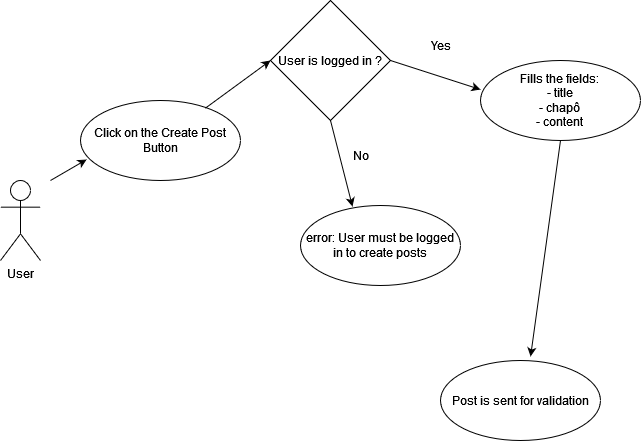

The diagram above was exported from draw.io. Its source (the exported page's mxGraphModel, read from the mxfile embedded in the PNG):
<mxGraphModel dx="974" dy="503" grid="1" gridSize="10" guides="1" tooltips="1" connect="1" arrows="1" fold="1" page="1" pageScale="1" pageWidth="850" pageHeight="1100" math="0" shadow="0">
  <root>
    <mxCell id="0" />
    <mxCell id="1" parent="0" />
    <mxCell id="5v1zRxvSDNw1_mjDPV5--2" value="&lt;div&gt;User&lt;/div&gt;" style="shape=umlActor;verticalLabelPosition=bottom;verticalAlign=top;html=1;outlineConnect=0;" parent="1" vertex="1">
      <mxGeometry x="40" y="200" width="40" height="80" as="geometry" />
    </mxCell>
    <mxCell id="5v1zRxvSDNw1_mjDPV5--3" value="Click on the Create Post Button" style="ellipse;whiteSpace=wrap;html=1;" parent="1" vertex="1">
      <mxGeometry x="120" y="120" width="160" height="80" as="geometry" />
    </mxCell>
    <mxCell id="5v1zRxvSDNw1_mjDPV5--5" value="Fills the fields:&lt;br&gt;&lt;div&gt;- title&lt;/div&gt;&lt;div&gt;- chapô&lt;/div&gt;&lt;div&gt;- content&lt;br&gt;&lt;/div&gt;" style="ellipse;whiteSpace=wrap;html=1;" parent="1" vertex="1">
      <mxGeometry x="520" y="80" width="160" height="80" as="geometry" />
    </mxCell>
    <mxCell id="5v1zRxvSDNw1_mjDPV5--6" value="" style="endArrow=classic;html=1;rounded=0;entryX=0;entryY=0.5;entryDx=0;entryDy=0;exitX=0.779;exitY=0.098;exitDx=0;exitDy=0;exitPerimeter=0;" parent="1" source="5v1zRxvSDNw1_mjDPV5--3" target="5v1zRxvSDNw1_mjDPV5--29" edge="1">
      <mxGeometry width="50" height="50" relative="1" as="geometry">
        <mxPoint x="410" y="360" as="sourcePoint" />
        <mxPoint x="303.43145750507597" y="108.28427124746179" as="targetPoint" />
      </mxGeometry>
    </mxCell>
    <mxCell id="5v1zRxvSDNw1_mjDPV5--7" value="" style="endArrow=classic;html=1;rounded=0;entryX=0;entryY=0.363;entryDx=0;entryDy=0;exitX=1;exitY=0.5;exitDx=0;exitDy=0;entryPerimeter=0;" parent="1" source="5v1zRxvSDNw1_mjDPV5--29" target="5v1zRxvSDNw1_mjDPV5--5" edge="1">
      <mxGeometry width="50" height="50" relative="1" as="geometry">
        <mxPoint x="439.9999999999998" y="90" as="sourcePoint" />
        <mxPoint x="400" y="220" as="targetPoint" />
      </mxGeometry>
    </mxCell>
    <mxCell id="5v1zRxvSDNw1_mjDPV5--11" value="" style="endArrow=classic;html=1;rounded=0;entryX=0.563;entryY=-0.05;entryDx=0;entryDy=0;exitX=0.5;exitY=1;exitDx=0;exitDy=0;entryPerimeter=0;" parent="1" source="5v1zRxvSDNw1_mjDPV5--5" target="5v1zRxvSDNw1_mjDPV5--18" edge="1">
      <mxGeometry width="50" height="50" relative="1" as="geometry">
        <mxPoint x="560" y="210" as="sourcePoint" />
        <mxPoint x="560" y="375" as="targetPoint" />
      </mxGeometry>
    </mxCell>
    <mxCell id="5v1zRxvSDNw1_mjDPV5--18" value="Post is sent for validation" style="ellipse;whiteSpace=wrap;html=1;" parent="1" vertex="1">
      <mxGeometry x="480" y="380" width="160" height="80" as="geometry" />
    </mxCell>
    <mxCell id="5v1zRxvSDNw1_mjDPV5--29" value="User is logged in ?" style="rhombus;whiteSpace=wrap;html=1;" parent="1" vertex="1">
      <mxGeometry x="310" y="20" width="120" height="120" as="geometry" />
    </mxCell>
    <mxCell id="5v1zRxvSDNw1_mjDPV5--30" value="Yes" style="text;html=1;align=center;verticalAlign=middle;resizable=0;points=[];autosize=1;strokeColor=none;fillColor=none;" parent="1" vertex="1">
      <mxGeometry x="460" y="50" width="40" height="30" as="geometry" />
    </mxCell>
    <mxCell id="5v1zRxvSDNw1_mjDPV5--31" value="error: User must be logged in to create posts" style="ellipse;whiteSpace=wrap;html=1;" parent="1" vertex="1">
      <mxGeometry x="340" y="225" width="160" height="80" as="geometry" />
    </mxCell>
    <mxCell id="5v1zRxvSDNw1_mjDPV5--32" value="" style="endArrow=classic;html=1;rounded=0;exitX=0.5;exitY=1;exitDx=0;exitDy=0;entryX=0.325;entryY=0.013;entryDx=0;entryDy=0;entryPerimeter=0;" parent="1" source="5v1zRxvSDNw1_mjDPV5--29" target="5v1zRxvSDNw1_mjDPV5--31" edge="1">
      <mxGeometry width="50" height="50" relative="1" as="geometry">
        <mxPoint x="369.9999999999998" y="160" as="sourcePoint" />
        <mxPoint x="210" y="55" as="targetPoint" />
      </mxGeometry>
    </mxCell>
    <mxCell id="5v1zRxvSDNw1_mjDPV5--33" value="No" style="text;html=1;align=center;verticalAlign=middle;resizable=0;points=[];autosize=1;strokeColor=none;fillColor=none;" parent="1" vertex="1">
      <mxGeometry x="380" y="160" width="40" height="30" as="geometry" />
    </mxCell>
    <mxCell id="5v1zRxvSDNw1_mjDPV5--34" value="" style="endArrow=classic;html=1;rounded=0;entryX=0.038;entryY=0.738;entryDx=0;entryDy=0;entryPerimeter=0;" parent="1" target="5v1zRxvSDNw1_mjDPV5--3" edge="1">
      <mxGeometry width="50" height="50" relative="1" as="geometry">
        <mxPoint x="90" y="200" as="sourcePoint" />
        <mxPoint x="175.36" y="216.07999999999998" as="targetPoint" />
      </mxGeometry>
    </mxCell>
  </root>
</mxGraphModel>